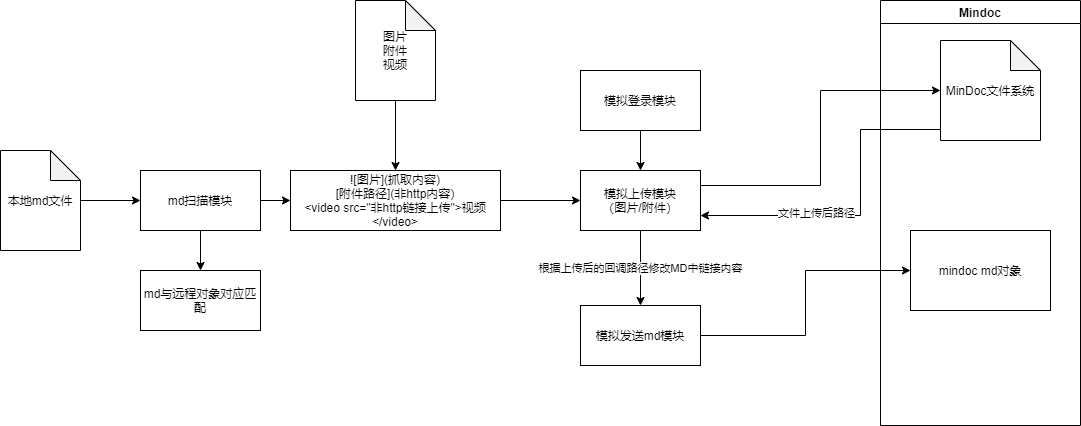

The diagram above was exported from draw.io. Its source (the exported page's mxGraphModel, read from the mxfile embedded in the PNG):
<mxGraphModel dx="1723" dy="1150" grid="1" gridSize="10" guides="1" tooltips="1" connect="1" arrows="1" fold="1" page="1" pageScale="1" pageWidth="1169" pageHeight="827" math="0" shadow="0">
  <root>
    <mxCell id="0" />
    <mxCell id="1" parent="0" />
    <mxCell id="14" style="edgeStyle=orthogonalEdgeStyle;rounded=0;orthogonalLoop=1;jettySize=auto;html=1;exitX=0.5;exitY=1;exitDx=0;exitDy=0;entryX=0.5;entryY=0;entryDx=0;entryDy=0;" edge="1" parent="1" source="5" target="13">
      <mxGeometry relative="1" as="geometry" />
    </mxCell>
    <mxCell id="20" style="edgeStyle=orthogonalEdgeStyle;rounded=0;orthogonalLoop=1;jettySize=auto;html=1;exitX=1;exitY=0.5;exitDx=0;exitDy=0;entryX=0;entryY=0.5;entryDx=0;entryDy=0;" edge="1" parent="1" source="5" target="16">
      <mxGeometry relative="1" as="geometry" />
    </mxCell>
    <mxCell id="5" value="md扫描模块" style="rounded=0;whiteSpace=wrap;html=1;" vertex="1" parent="1">
      <mxGeometry x="160" y="200" width="120" height="60" as="geometry" />
    </mxCell>
    <mxCell id="21" style="edgeStyle=orthogonalEdgeStyle;rounded=0;orthogonalLoop=1;jettySize=auto;html=1;exitX=0.5;exitY=1;exitDx=0;exitDy=0;entryX=0.5;entryY=0;entryDx=0;entryDy=0;" edge="1" parent="1" source="6" target="9">
      <mxGeometry relative="1" as="geometry" />
    </mxCell>
    <mxCell id="6" value="模拟登录模块" style="rounded=0;whiteSpace=wrap;html=1;" vertex="1" parent="1">
      <mxGeometry x="600" y="100" width="120" height="60" as="geometry" />
    </mxCell>
    <mxCell id="22" style="edgeStyle=orthogonalEdgeStyle;rounded=0;orthogonalLoop=1;jettySize=auto;html=1;exitX=1;exitY=0.25;exitDx=0;exitDy=0;entryX=0;entryY=0.5;entryDx=0;entryDy=0;entryPerimeter=0;" edge="1" parent="1" source="9" target="25">
      <mxGeometry relative="1" as="geometry">
        <mxPoint x="870" y="230" as="targetPoint" />
      </mxGeometry>
    </mxCell>
    <mxCell id="24" value="根据上传后的回调路径修改MD中链接内容" style="edgeStyle=orthogonalEdgeStyle;rounded=0;orthogonalLoop=1;jettySize=auto;html=1;exitX=0.5;exitY=1;exitDx=0;exitDy=0;entryX=0.5;entryY=0;entryDx=0;entryDy=0;" edge="1" parent="1" source="9" target="8">
      <mxGeometry relative="1" as="geometry" />
    </mxCell>
    <mxCell id="28" style="edgeStyle=orthogonalEdgeStyle;rounded=0;orthogonalLoop=1;jettySize=auto;html=1;exitX=1;exitY=0.75;exitDx=0;exitDy=0;entryX=0.01;entryY=0.89;entryDx=0;entryDy=0;entryPerimeter=0;startArrow=classic;startFill=1;endArrow=none;endFill=0;" edge="1" parent="1" source="9" target="25">
      <mxGeometry relative="1" as="geometry">
        <Array as="points">
          <mxPoint x="880" y="245" />
          <mxPoint x="880" y="159" />
        </Array>
      </mxGeometry>
    </mxCell>
    <mxCell id="29" value="文件上传后路径" style="edgeLabel;html=1;align=center;verticalAlign=middle;resizable=0;points=[];" vertex="1" connectable="0" parent="28">
      <mxGeometry x="-0.6208" y="-3" relative="1" as="geometry">
        <mxPoint x="53" y="-5.5" as="offset" />
      </mxGeometry>
    </mxCell>
    <mxCell id="9" value="模拟上传模块&lt;br&gt;（图片/附件）" style="rounded=0;whiteSpace=wrap;html=1;" vertex="1" parent="1">
      <mxGeometry x="600" y="200" width="120" height="60" as="geometry" />
    </mxCell>
    <mxCell id="23" style="edgeStyle=orthogonalEdgeStyle;rounded=0;orthogonalLoop=1;jettySize=auto;html=1;exitX=1;exitY=0.5;exitDx=0;exitDy=0;entryX=0;entryY=0.5;entryDx=0;entryDy=0;" edge="1" parent="1" source="8" target="26">
      <mxGeometry relative="1" as="geometry">
        <mxPoint x="870" y="275" as="targetPoint" />
      </mxGeometry>
    </mxCell>
    <mxCell id="8" value="模拟发送md模块" style="rounded=0;whiteSpace=wrap;html=1;" vertex="1" parent="1">
      <mxGeometry x="600" y="335" width="120" height="60" as="geometry" />
    </mxCell>
    <mxCell id="12" style="edgeStyle=orthogonalEdgeStyle;rounded=0;orthogonalLoop=1;jettySize=auto;html=1;entryX=0;entryY=0.5;entryDx=0;entryDy=0;" edge="1" parent="1" source="11" target="5">
      <mxGeometry relative="1" as="geometry" />
    </mxCell>
    <mxCell id="11" value="本地md文件" style="shape=note;whiteSpace=wrap;html=1;backgroundOutline=1;darkOpacity=0.05;" vertex="1" parent="1">
      <mxGeometry x="20" y="180" width="80" height="100" as="geometry" />
    </mxCell>
    <mxCell id="13" value="md与远程对象对应匹配" style="rounded=0;whiteSpace=wrap;html=1;" vertex="1" parent="1">
      <mxGeometry x="160" y="300" width="120" height="60" as="geometry" />
    </mxCell>
    <mxCell id="19" style="edgeStyle=orthogonalEdgeStyle;rounded=0;orthogonalLoop=1;jettySize=auto;html=1;exitX=1;exitY=0.5;exitDx=0;exitDy=0;entryX=0;entryY=0.5;entryDx=0;entryDy=0;" edge="1" parent="1" source="16" target="9">
      <mxGeometry relative="1" as="geometry" />
    </mxCell>
    <mxCell id="16" value="![图片](抓取内容)&lt;br&gt;[附件路径](非http内容)&lt;br&gt;&amp;lt;video src=&quot;非http链接上传&quot;&amp;gt;视频&amp;lt;/video&amp;gt;" style="rounded=0;whiteSpace=wrap;html=1;" vertex="1" parent="1">
      <mxGeometry x="310" y="200" width="210" height="60" as="geometry" />
    </mxCell>
    <mxCell id="18" style="edgeStyle=orthogonalEdgeStyle;rounded=0;orthogonalLoop=1;jettySize=auto;html=1;exitX=0.5;exitY=1;exitDx=0;exitDy=0;exitPerimeter=0;entryX=0.5;entryY=0;entryDx=0;entryDy=0;" edge="1" parent="1" source="17" target="16">
      <mxGeometry relative="1" as="geometry" />
    </mxCell>
    <mxCell id="17" value="图片&lt;br&gt;附件&lt;br&gt;视频" style="shape=note;whiteSpace=wrap;html=1;backgroundOutline=1;darkOpacity=0.05;" vertex="1" parent="1">
      <mxGeometry x="375" y="30" width="80" height="100" as="geometry" />
    </mxCell>
    <mxCell id="27" value="Mindoc" style="swimlane;startSize=23;" vertex="1" parent="1">
      <mxGeometry x="900" y="30" width="200" height="425" as="geometry" />
    </mxCell>
    <mxCell id="26" value="mindoc md对象" style="rounded=0;whiteSpace=wrap;html=1;" vertex="1" parent="27">
      <mxGeometry x="30" y="230" width="140" height="80" as="geometry" />
    </mxCell>
    <mxCell id="25" value="MinDoc文件系统" style="shape=note;whiteSpace=wrap;html=1;backgroundOutline=1;darkOpacity=0.05;" vertex="1" parent="27">
      <mxGeometry x="60" y="40" width="100" height="100" as="geometry" />
    </mxCell>
  </root>
</mxGraphModel>